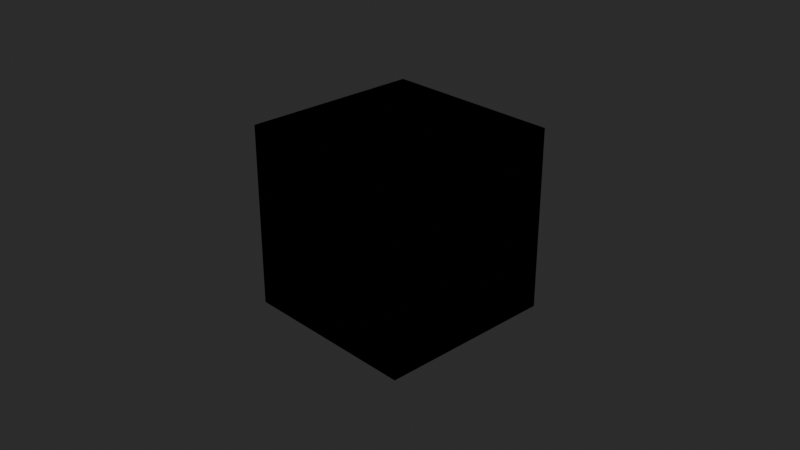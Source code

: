 # Source: benesi_pine_tree-3D-2.blend  (saved by Blender 2.83.19; exported with 4.5.12 LTS)
import bpy
from mathutils import Matrix  # noqa: F401  (used for matrix-valued properties, if any)

bpy.ops.wm.read_factory_settings(use_empty=True)
scene = bpy.context.scene
scene.name = 'Scene'

# ---- collections
col_collection = bpy.data.collections.new('Collection'); scene.collection.children.link(col_collection)

# ---- materials (node trees are filled in below, after node groups)
mat_material = bpy.data.materials.new('Material')
mat_material.alpha_threshold = 0.0
mat_material.line_color = (0.0, 0.0, 0.0, 1.0)

# ---- material node trees
mat_material.use_nodes = True; mat_material.node_tree.nodes.clear()
_N = mat_material.node_tree.nodes; _L = mat_material.node_tree.links
n0 = _N.new('NodeUndefined'); n0.name = 'Vectron'; n0.location = (813, 308)
n0.inputs[0].default_value = (10.0, 10.0, 10.0)
n0.inputs[1].default_value = 256
n0.inputs[2].default_value = 100.0
n0.inputs[3].default_value = 0.0
n0.inputs[4].default_value = 0.0
n0.inputs[5].default_value = 0.0
n0.inputs[6].default_value = 1.0
n0.inputs[7].default_value = 1.0
n0.inputs[8].default_value = 1.0
n0.inputs[9].default_value = 0.0
n0.inputs[10].default_value = 0.0
n0.inputs[11].default_value = 0.0
n0.inputs[12].default_value = -0.4
n0.inputs[13].default_value = 16
n0.inputs[14].default_value = 0
n0.inputs[15].default_value = 0.8
n0.inputs[16].default_value = 0.0
n0.inputs[17].default_value = 0.0
n0.inputs[18].default_value = 0.0
n1 = _N.new('ShaderNodeOutputMaterial'); n1.name = 'Material Output'; n1.location = (631, 294)
n2 = _N.new('NodeUndefined'); n2.name = 'Universal Material'; n2.location = (295, 293)
n2.inputs[0].default_value = (0.0, 0.0, 0.0, 1.0)
n2.inputs[2].default_value = 0.0
n2.inputs[3].default_value = 1.0
n2.inputs[4].default_value = 0.0632
n2.inputs[5].default_value = 0.0
n2.inputs[6].default_value = 0.0
n2.inputs[7].default_value = 1.5
n2.inputs[9].default_value = (0.0, 0.0, 0.0)
n2.inputs[10].default_value = (0.0, 0.0, 0.0)
n2.inputs[11].default_value = (0.0, 0.0, 0.0)
n2.inputs[12].default_value = (0.0, 0.0, 0.0, 1.0)
n2.inputs[13].default_value = 0.063
n2.inputs[14].default_value = 1.5
n2.inputs[17].default_value = 0.0
n2.inputs[18].default_value = 1.45
n2.inputs[19].default_value = (0.0, 0.0, 0.0, 1.0)
n2.inputs[20].default_value = 0.2
n2.inputs[23].default_value = 0.0
n2.inputs[25].default_value = 1.0
n2.inputs[26].default_value = False
n2.inputs[27].default_value = False
n2.inputs[31].default_value = True
n2.inputs[32].default_value = 0.0
n2.inputs[34].default_value = False
n3 = _N.new('NodeUndefined'); n3.name = 'Saw Wave Tex'; n3.location = (-284, 225)
n3.inputs[0].default_value = 0.0
n4 = _N.new('NodeUndefined'); n4.name = 'OSL Projection'; n4.location = (-504, 120)
n5 = _N.new('NodeUndefined'); n5.name = 'Gradient Tex'; n5.location = (-30, 195)
n5.inputs[33].default_value = 255
_L.new(n2.outputs[0], n1.inputs[0])
_L.new(n5.outputs[0], n2.inputs[1])
_L.new(n3.outputs[0], n5.inputs[0])
_L.new(n4.outputs[0], n3.inputs[2])
n1.is_active_output = True

# ---- world
world_world = bpy.data.worlds.new('World'); scene.world = world_world
world_world.use_nodes = True; world_world.node_tree.nodes.clear()
_N = world_world.node_tree.nodes; _L = world_world.node_tree.links
n0 = _N.new('ShaderNodeOutputWorld'); n0.name = 'World Output'; n0.location = (300, 300)
n1 = _N.new('ShaderNodeBackground'); n1.name = 'Background'; n1.location = (10, 300)
n1.inputs[0].default_value = (0.05088, 0.05088, 0.05088, 1.0)
n2 = _N.new('NodeUndefined'); n2.name = 'Daylight Environment'; n2.location = (100, 300)
n2.inputs[1].default_value = 2.2
n2.inputs[2].default_value = 1.0
n2.inputs[3].default_value = 0.0
n2.inputs[4].default_value = (0.05, 0.3, 1.0, 1.0)
n2.inputs[5].default_value = (0.6, 0.12, 0.02, 1.0)
n2.inputs[6].default_value = 1.0
n2.inputs[7].default_value = (0.0, 0.0, 0.0, 1.0)
n2.inputs[8].default_value = 90.0
n2.inputs[9].default_value = 5.0
n2.inputs[11].default_value = True
n2.inputs[13].default_value = 1.0
n2.inputs[14].default_value = False
n2.inputs[15].default_value = False
n2.inputs[16].default_value = False
n3 = _N.new('NodeUndefined'); n3.name = 'Sun Direction'; n3.location = (-100, 500)
n3.inputs[0].default_value = 50.77
n3.inputs[1].default_value = 4.467
n3.inputs[2].default_value = 3
n3.inputs[3].default_value = 1
n3.inputs[4].default_value = 14.0
n3.inputs[5].default_value = 0
_L.new(n1.outputs[0], n0.inputs[0])
_L.new(n3.outputs[0], n2.inputs[0])
n0.is_active_output = True
world_world.color = (0.05088, 0.05088, 0.05088)
world_world.use_sun_shadow = False
world_world.sun_shadow_jitter_overblur = 0.0

# ---- cameras
cam_camera = bpy.data.cameras.new('Camera')
cam_camera.clip_end = 100.0
cam_camera.ortho_scale = 7.314

# ---- lights
light_light = bpy.data.lights.new('Light', 'POINT')
light_light.transmission_factor = 0.0
light_light.energy = 1000.0
light_light.shadow_soft_size = 0.5
light_light.shadow_maximum_resolution = 0.006
light_light.use_absolute_resolution = True

# ---- meshes
me_cube = bpy.data.meshes.new('Cube')
me_cube.from_pydata([(1.0, 1.0, 1.0), (1.0, 1.0, -1.0), (1.0, -1.0, 1.0), (1.0, -1.0, -1.0), (-1.0, 1.0, 1.0), (-1.0, 1.0, -1.0), (-1.0, -1.0, 1.0), (-1.0, -1.0, -1.0)], [], [(0, 4, 6, 2), (3, 2, 6, 7), (7, 6, 4, 5), (5, 1, 3, 7), (1, 0, 2, 3), (5, 4, 0, 1)])
_uv = me_cube.uv_layers.new(name='UVMap')
_uv.uv.foreach_set('vector', [0.625, 0.5, 0.875, 0.5, 0.875, 0.75, 0.625, 0.75, 0.375, 0.75, 0.625, 0.75, 0.625, 1.0, 0.375, 1.0, 0.375, 0.0, 0.625, 0.0, 0.625, 0.25, 0.375, 0.25, 0.125, 0.5, 0.375, 0.5, 0.375, 0.75, 0.125, 0.75, 0.375, 0.5, 0.625, 0.5, 0.625, 0.75, 0.375, 0.75, 0.375, 0.25, 0.625, 0.25, 0.625, 0.5, 0.375, 0.5])
me_cube.materials.append(mat_material)
me_cube.use_remesh_preserve_volume = False
me_cube.use_remesh_preserve_attributes = False
me_cube.use_mirror_vertex_groups = False
me_cube.update()

# ---- objects
ob_cube = bpy.data.objects.new('Cube', me_cube)
ob_light = bpy.data.objects.new('Light', light_light)
ob_camera = bpy.data.objects.new('Camera', cam_camera)

# ---- transforms, parenting, visibility, modifiers, constraints
ob_cube.location = (0.0, 0.0, 0.0)
ob_cube.lock_rotations_4d = False
ob_cube.empty_display_type = 'ARROWS'
ob_cube.lineart.crease_threshold = 0.0
ob_light.location = (4.076, 1.005, 5.904)
ob_light.rotation_euler = (0.6503, 0.05522, 1.866)
ob_light.lock_rotations_4d = False
ob_light.empty_display_type = 'ARROWS'
ob_light.color = (0.0, 0.0, 0.0, 0.0)
ob_light.lineart.crease_threshold = 0.0
ob_camera.location = (7.359, -6.926, 4.958)
ob_camera.rotation_euler = (1.109, 0.0, 0.8149)
ob_camera.lock_rotations_4d = False
ob_camera.empty_display_type = 'ARROWS'
ob_camera.color = (0.0, 0.0, 0.0, 0.0)
ob_camera.display_type = 'WIRE'
ob_camera.lineart.crease_threshold = 0.0

# ---- collection membership
col_collection.objects.link(ob_cube)
col_collection.objects.link(ob_light)
col_collection.objects.link(ob_camera)

# ---- scene / render settings (as saved in the file)
scene.camera = ob_camera
scene.frame_start = 1; scene.frame_end = 250; scene.frame_set(3)
scene.render.engine = 'BLENDER_EEVEE_NEXT'
scene.render.use_freestyle = True
scene.cycles.use_denoising = False
scene.cycles.samples = 128
scene.cycles.sampling_pattern = 'TABULATED_SOBOL'
scene.cycles.use_adaptive_sampling = False
scene.cycles.use_light_tree = False
scene.view_settings.look = 'Very High Contrast'
scene.view_settings.view_transform = 'Standard'
scene.view_settings.exposure = -1.0
bpy.context.view_layer.update()
